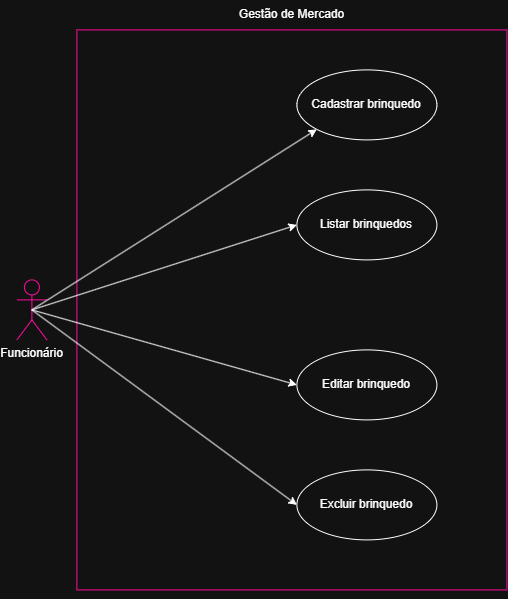

The diagram above was exported from draw.io. Its source (the exported page's mxGraphModel, read from the mxfile embedded in the PNG):
<mxGraphModel dx="1178" dy="1817" grid="1" gridSize="10" guides="1" tooltips="1" connect="1" arrows="1" fold="1" page="1" pageScale="1" pageWidth="827" pageHeight="1169" math="0" shadow="0">
  <root>
    <mxCell id="0" />
    <mxCell id="1" parent="0" />
    <mxCell id="tz3meFB7Sticc17QcUTz-13" parent="1" style="verticalAlign=top;align=left;overflow=fill;html=1;whiteSpace=wrap;fillColor=none;strokeColor=light-dark(#FFFFFF,#FF0B9D);" value="" vertex="1">
      <mxGeometry height="560" width="430" x="90" y="-200" as="geometry" />
    </mxCell>
    <mxCell id="tz3meFB7Sticc17QcUTz-2" parent="1" style="ellipse;whiteSpace=wrap;html=1;" value="Cadastrar brinquedo" vertex="1">
      <mxGeometry height="70" width="140" x="310" y="-160" as="geometry" />
    </mxCell>
    <mxCell id="tz3meFB7Sticc17QcUTz-4" parent="1" style="ellipse;whiteSpace=wrap;html=1;" value="Listar brinquedos" vertex="1">
      <mxGeometry height="70" width="140" x="310" y="-40" as="geometry" />
    </mxCell>
    <mxCell id="tz3meFB7Sticc17QcUTz-6" parent="1" style="ellipse;whiteSpace=wrap;html=1;" value="Excluir brinquedo" vertex="1">
      <mxGeometry height="70" width="140" x="310" y="240" as="geometry" />
    </mxCell>
    <mxCell id="tz3meFB7Sticc17QcUTz-8" parent="1" style="ellipse;whiteSpace=wrap;html=1;" value="Editar brinquedo" vertex="1">
      <mxGeometry height="70" width="140" x="310" y="120" as="geometry" />
    </mxCell>
    <mxCell id="tz3meFB7Sticc17QcUTz-17" parent="1" style="shape=umlActor;verticalLabelPosition=bottom;verticalAlign=top;html=1;strokeColor=light-dark(#FFFFFF,#FF0B9D);" value="Funcionário" vertex="1">
      <mxGeometry height="60" width="30" x="30" y="50" as="geometry" />
    </mxCell>
    <mxCell id="tz3meFB7Sticc17QcUTz-18" edge="1" parent="1" source="tz3meFB7Sticc17QcUTz-2" style="endArrow=none;html=1;rounded=0;endFill=0;startArrow=classic;startFill=1;exitX=0;exitY=1;exitDx=0;exitDy=0;entryX=0.5;entryY=0.5;entryDx=0;entryDy=0;entryPerimeter=0;" target="tz3meFB7Sticc17QcUTz-17" value="">
      <mxGeometry height="50" relative="1" width="50" as="geometry">
        <mxPoint x="220" y="80" as="sourcePoint" />
        <mxPoint x="100" y="160" as="targetPoint" />
      </mxGeometry>
    </mxCell>
    <mxCell id="tz3meFB7Sticc17QcUTz-20" edge="1" parent="1" source="tz3meFB7Sticc17QcUTz-4" style="endArrow=none;html=1;rounded=0;endFill=0;startArrow=classic;startFill=1;exitX=0;exitY=0.5;exitDx=0;exitDy=0;entryX=0.5;entryY=0.5;entryDx=0;entryDy=0;entryPerimeter=0;" target="tz3meFB7Sticc17QcUTz-17" value="">
      <mxGeometry height="50" relative="1" width="50" as="geometry">
        <mxPoint x="678" y="200" as="sourcePoint" />
        <mxPoint x="110" y="160" as="targetPoint" />
      </mxGeometry>
    </mxCell>
    <mxCell id="tz3meFB7Sticc17QcUTz-23" edge="1" parent="1" source="tz3meFB7Sticc17QcUTz-6" style="endArrow=none;html=1;rounded=0;endFill=0;startArrow=classic;startFill=1;exitX=0;exitY=0.5;exitDx=0;exitDy=0;entryX=0.5;entryY=0.5;entryDx=0;entryDy=0;entryPerimeter=0;" target="tz3meFB7Sticc17QcUTz-17" value="">
      <mxGeometry height="50" relative="1" width="50" as="geometry">
        <mxPoint x="491" y="263" as="sourcePoint" />
        <mxPoint x="110" y="190" as="targetPoint" />
      </mxGeometry>
    </mxCell>
    <mxCell id="tz3meFB7Sticc17QcUTz-24" edge="1" parent="1" source="tz3meFB7Sticc17QcUTz-8" style="endArrow=none;html=1;rounded=0;endFill=0;startArrow=classic;startFill=1;exitX=0;exitY=0.5;exitDx=0;exitDy=0;entryX=0.5;entryY=0.5;entryDx=0;entryDy=0;entryPerimeter=0;" target="tz3meFB7Sticc17QcUTz-17" value="">
      <mxGeometry height="50" relative="1" width="50" as="geometry">
        <mxPoint x="410" y="160" as="sourcePoint" />
        <mxPoint x="100" y="180" as="targetPoint" />
      </mxGeometry>
    </mxCell>
    <mxCell id="14Hr1ukFF7IjL9MwodwD-3" parent="1" style="text;html=1;whiteSpace=wrap;strokeColor=none;fillColor=none;align=center;verticalAlign=middle;rounded=0;" value="Gestão de Mercado" vertex="1">
      <mxGeometry height="30" width="115" x="247.5" y="-230" as="geometry" />
    </mxCell>
    <mxCell id="14Hr1ukFF7IjL9MwodwD-4" edge="1" parent="1" source="tz3meFB7Sticc17QcUTz-13" style="edgeStyle=orthogonalEdgeStyle;rounded=0;orthogonalLoop=1;jettySize=auto;html=1;exitX=0.5;exitY=1;exitDx=0;exitDy=0;" target="tz3meFB7Sticc17QcUTz-13">
      <mxGeometry relative="1" as="geometry" />
    </mxCell>
    <mxCell id="14Hr1ukFF7IjL9MwodwD-5" edge="1" parent="1" source="tz3meFB7Sticc17QcUTz-13" style="edgeStyle=orthogonalEdgeStyle;rounded=0;orthogonalLoop=1;jettySize=auto;html=1;exitX=0.5;exitY=1;exitDx=0;exitDy=0;" target="tz3meFB7Sticc17QcUTz-13">
      <mxGeometry relative="1" as="geometry" />
    </mxCell>
    <mxCell id="SWYzBPXA9CzhHp7Qauws-1" edge="1" parent="1" source="tz3meFB7Sticc17QcUTz-13" style="edgeStyle=orthogonalEdgeStyle;rounded=0;orthogonalLoop=1;jettySize=auto;html=1;innerLoopWaypoints=1;exitX=0.5;exitY=1;exitDx=0;exitDy=0;" target="tz3meFB7Sticc17QcUTz-13">
      <mxGeometry relative="1" as="geometry" />
    </mxCell>
  </root>
</mxGraphModel>